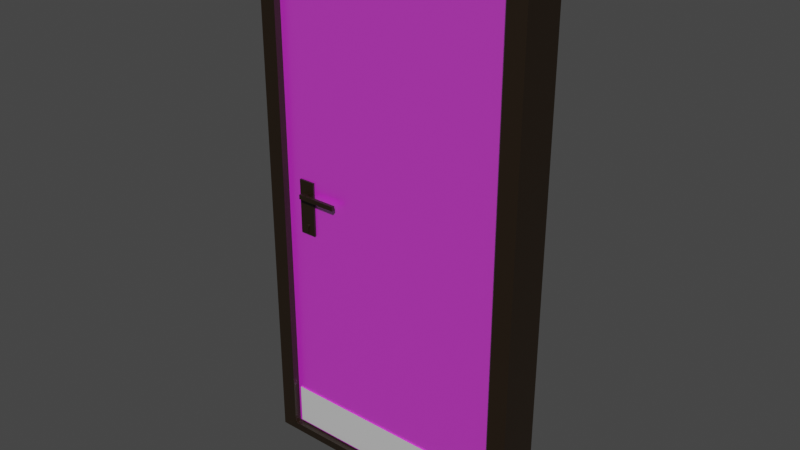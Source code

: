 # Source: Door.blend  (saved by Blender 3.0.42; exported with 4.5.12 LTS)
import bpy
from mathutils import Matrix  # noqa: F401  (used for matrix-valued properties, if any)

bpy.ops.wm.read_factory_settings(use_empty=True)
scene = bpy.context.scene
scene.name = 'Scene'

# ---- collections
col_door = bpy.data.collections.new('Door'); scene.collection.children.link(col_door)

# ---- images (referenced by path relative to the original .blend; pixels are not part of the script)
import os
ASSET_DIR = os.environ.get("B2B_ASSET_DIR", "")  # directory of the original .blend (textures are referenced by path, not embedded)
HERE = os.path.dirname(os.path.abspath(__file__))  # packed textures are extracted next to this script under _unpacked/

def load_image(name, relpath, width, height, colorspace="sRGB"):
    """Load a texture the original file referenced (path relative to the .blend, or extracted next to this script)."""
    p = next((c for c in (os.path.join(HERE, relpath), os.path.join(ASSET_DIR, relpath)) if relpath and os.path.exists(c)), "")
    if p:
        img = bpy.data.images.load(p, check_existing=True)
        img.name = name
    else:  # same state as the original file: an image datablock whose file is absent (Cycles renders it pink)
        img = bpy.data.images.new(name, width, height)
        img.source = "FILE"
        img.filepath = "//" + (relpath or name)
    img.colorspace_settings.name = colorspace
    return img
img_door_texture = load_image('door-texture', 'Textures/door-texture.png', 1024, 1024, 'sRGB')

# ---- materials (node trees are filled in below, after node groups)
mat_x = bpy.data.materials.new('Дерево')
mat_x.use_transparent_shadow = False
mat_x_1 = bpy.data.materials.new('Обналичник')
mat_x_1.use_transparent_shadow = False
mat_x_2 = bpy.data.materials.new('Металл')
mat_x_2.use_transparent_shadow = False

# ---- material node trees
mat_x.use_nodes = True; mat_x.node_tree.nodes.clear()
_N = mat_x.node_tree.nodes; _L = mat_x.node_tree.links
n0 = _N.new('ShaderNodeBsdfDiffuse'); n0.name = 'Diffuse BSDF'; n0.location = (529, 305)
n1 = _N.new('ShaderNodeTexWave'); n1.name = 'Wave Texture'; n1.location = (79, 320)
n1.wave_profile = 'SAW'
n1.inputs[1].default_value = 3.7
n1.inputs[2].default_value = 17.2
n1.inputs[3].default_value = 15.0
n1.inputs[4].default_value = 0.8
n1.inputs[5].default_value = 0.4
n2 = _N.new('ShaderNodeNewGeometry'); n2.name = 'Geometry'; n2.location = (-361, 319)
n3 = _N.new('ShaderNodeMapping'); n3.name = 'Mapping'; n3.location = (-142, 311)
n3.inputs[3].default_value = (3.0, 1.0, 1.0)
n4 = _N.new('ShaderNodeMix'); n4.name = 'Mix'; n4.location = (308, 328)
n4.data_type = 'RGBA'
n4.inputs[6].default_value = (0.6762, 0.5418, 0.3618, 1.0)
n4.inputs[7].default_value = (0.5109, 0.3703, 0.2111, 1.0)
n5 = _N.new('ShaderNodeBsdfAnisotropic'); n5.name = 'Glossy BSDF'; n5.location = (538, 112)
n5.distribution = 'GGX'
n5.inputs[1].default_value = 0.3951
n6 = _N.new('ShaderNodeOutputMaterial'); n6.name = 'Material Output'; n6.location = (957, 325)
n7 = _N.new('ShaderNodeMixShader'); n7.name = 'Mix Shader'; n7.location = (771, 208)
n8 = _N.new('ShaderNodeTexImage'); n8.name = 'Image Texture'; n8.location = (190, -109)
n8.image = img_door_texture
_L.new(n2.outputs[0], n3.inputs[0])
_L.new(n3.outputs[0], n1.inputs[0])
_L.new(n1.outputs[0], n4.inputs[0])
_L.new(n0.outputs[0], n7.inputs[1])
_L.new(n7.outputs[0], n6.inputs[0])
_L.new(n5.outputs[0], n7.inputs[2])
_L.new(n8.outputs[0], n0.inputs[0])
n6.is_active_output = True
mat_x_1.use_nodes = True; mat_x_1.node_tree.nodes.clear()
_N = mat_x_1.node_tree.nodes; _L = mat_x_1.node_tree.links
n0 = _N.new('ShaderNodeBsdfPrincipled'); n0.name = 'Principled BSDF'; n0.location = (132, 300)
n0.distribution = 'GGX'
n0.subsurface_method = 'RANDOM_WALK_SKIN'
n0.inputs[0].default_value = (0.01298, 0.005827, 0.0003866, 1.0)
n0.inputs[3].default_value = 1.45
n0.inputs[13].default_value = 0.7
n0.inputs[27].default_value = (0.0, 0.0, 0.0, 1.0)
n0.inputs[28].default_value = 1.0
n1 = _N.new('ShaderNodeOutputMaterial'); n1.name = 'Material Output'; n1.location = (422, 300)
_L.new(n0.outputs[0], n1.inputs[0])
n1.is_active_output = True
mat_x_2.use_nodes = True; mat_x_2.node_tree.nodes.clear()
_N = mat_x_2.node_tree.nodes; _L = mat_x_2.node_tree.links
n0 = _N.new('ShaderNodeBsdfPrincipled'); n0.name = 'Principled BSDF'; n0.location = (-10, 300)
n0.distribution = 'GGX'
n0.subsurface_method = 'RANDOM_WALK_SKIN'
n0.inputs[1].default_value = 0.2545
n0.inputs[2].default_value = 0.1945
n0.inputs[3].default_value = 1.45
n0.inputs[13].default_value = 0.4236
n0.inputs[27].default_value = (0.0, 0.0, 0.0, 1.0)
n0.inputs[28].default_value = 1.0
n1 = _N.new('ShaderNodeOutputMaterial'); n1.name = 'Material Output'; n1.location = (280, 300)
_L.new(n0.outputs[0], n1.inputs[0])
n1.is_active_output = True

# ---- world
world_world = bpy.data.worlds.new('World'); scene.world = world_world
world_world.use_nodes = True; world_world.node_tree.nodes.clear()
_N = world_world.node_tree.nodes; _L = world_world.node_tree.links
n0 = _N.new('ShaderNodeOutputWorld'); n0.name = 'World Output'; n0.location = (300, 300)
n1 = _N.new('ShaderNodeBackground'); n1.name = 'Background'; n1.location = (10, 300)
n1.inputs[0].default_value = (0.05088, 0.05088, 0.05088, 1.0)
_L.new(n1.outputs[0], n0.inputs[0])
n0.is_active_output = True
world_world.color = (0.05088, 0.05088, 0.05088)
world_world.use_sun_shadow = False
world_world.sun_shadow_jitter_overblur = 0.0

# ---- meshes
me_cube = bpy.data.meshes.new('Cube')
me_cube.from_pydata([(-1.077, -0.0777, -1.283), (-1.077, -0.0777, -1.097), (-1.077, 0.07609, -1.283), (-1.077, 0.07609, -1.097), (-0.02008, -0.0777, -1.283), (-0.02008, -0.0777, -1.097), (-0.02008, 0.07609, -1.283), (-0.02008, 0.07609, -1.097), (-1.093, 0.07273, 1.062), (-0.005375, 0.07273, -1.292), (-1.093, 0.07273, -1.292), (-0.004961, 0.07273, 1.062), (-0.004961, -0.07252, 1.062), (-0.005375, -0.07252, -1.292), (-1.093, -0.07252, 1.062), (-1.093, -0.07252, -1.292), (-0.995, -0.08152, -0.09258), (-0.995, -0.08152, -0.07231), (-0.995, 0.07996, -0.09258), (-0.995, 0.07996, -0.07231), (-0.9679, -0.08152, -0.09258), (-0.9679, -0.08152, -0.07231), (-0.9679, 0.07996, -0.09258), (-0.9679, 0.07996, -0.07231), (-1.019, -0.08152, -0.2658), (-1.019, -0.08152, -0.01892), (-1.019, 0.07996, -0.01892), (-1.019, 0.07996, -0.2658), (-0.9435, 0.07996, -0.2658), (-0.9435, 0.07996, -0.01892), (-0.9435, -0.08152, -0.01892), (-0.9435, -0.08152, -0.2658), (-0.995, 0.1264, -0.07231), (-0.995, 0.1264, -0.09258), (-0.9679, 0.1264, -0.09258), (-0.9679, 0.1264, -0.07231), (-0.9679, 0.1118, -0.09258), (-0.9679, 0.1118, -0.07231), (-0.995, 0.1118, -0.09258), (-0.995, 0.1118, -0.07231), (-0.8092, 0.1264, -0.07231), (-0.8092, 0.1264, -0.09258), (-0.8092, 0.1118, -0.09258), (-0.8092, 0.1118, -0.07231), (-0.995, -0.1134, -0.09258), (-0.995, -0.1134, -0.07231), (-0.9679, -0.1134, -0.07231), (-0.9679, -0.1134, -0.09258), (-0.995, -0.09875, -0.09258), (-0.995, -0.09875, -0.07231), (-0.9679, -0.09875, -0.07231), (-0.9679, -0.09875, -0.09258), (-0.8092, -0.1134, -0.07231), (-0.8092, -0.1134, -0.09258), (-0.8092, -0.09875, -0.07231), (-0.8092, -0.09875, -0.09258), (-0.9814, -0.08702, -0.2165), (-0.9862, -0.08702, -0.2178), (-0.9898, -0.08702, -0.2214), (-0.9911, -0.08702, -0.2262), (-0.9898, -0.08702, -0.2311), (-0.9862, -0.08702, -0.2347), (-0.9862, -0.08702, -0.2542), (-0.9765, -0.08702, -0.2347), (-0.973, -0.08702, -0.2311), (-0.9717, -0.08702, -0.2262), (-0.973, -0.08702, -0.2214), (-0.9765, -0.08702, -0.2178), (-0.9765, -0.08702, -0.2542), (-0.9838, -0.08702, -0.2565), (-0.9814, -0.08702, -0.2572), (-0.979, -0.08702, -0.2565), (-0.9814, 0.08532, -0.2165), (-0.9862, 0.08532, -0.2178), (-0.9898, 0.08532, -0.2214), (-0.9911, 0.08532, -0.2262), (-0.9898, 0.08532, -0.2311), (-0.9862, 0.08532, -0.2347), (-0.9862, 0.08532, -0.2542), (-0.9765, 0.08532, -0.2347), (-0.973, 0.08532, -0.2311), (-0.9717, 0.08532, -0.2262), (-0.973, 0.08532, -0.2214), (-0.9765, 0.08532, -0.2178), (-0.9765, 0.08532, -0.2542), (-0.9838, 0.08532, -0.2565), (-0.9814, 0.08532, -0.2572), (-0.979, 0.08532, -0.2565)], [], [(0, 1, 3, 2), (2, 3, 7, 6), (6, 7, 5, 4), (4, 5, 1, 0), (2, 6, 4, 0), (7, 3, 1, 5), (8, 11, 9, 10), (14, 15, 13, 12), (13, 15, 10, 9), (15, 14, 8, 10), (14, 12, 11, 8), (12, 13, 9, 11), (24, 25, 26, 27), (36, 34, 41, 42), (28, 29, 30, 31), (49, 48, 44, 45), (27, 28, 31, 24), (29, 26, 25, 30), (16, 17, 25, 24), (19, 18, 27, 26), (18, 22, 28, 27), (23, 19, 26, 29), (22, 23, 29, 28), (21, 20, 31, 30), (20, 16, 24, 31), (17, 21, 30, 25), (33, 32, 35, 34), (36, 38, 33, 34), (39, 37, 35, 32), (38, 39, 32, 33), (18, 19, 39, 38), (19, 23, 37, 39), (22, 18, 38, 36), (23, 22, 36, 37), (43, 42, 41, 40), (37, 36, 42, 43), (35, 37, 43, 40), (34, 35, 40, 41), (47, 46, 45, 44), (50, 49, 45, 46), (51, 50, 54, 55), (48, 51, 47, 44), (16, 20, 51, 48), (20, 21, 50, 51), (21, 17, 49, 50), (17, 16, 48, 49), (55, 54, 52, 53), (47, 51, 55, 53), (46, 47, 53, 52), (50, 46, 52, 54), (57, 58, 59, 60, 61, 62, 69, 70, 71, 68, 63, 64, 65, 66, 67, 56), (73, 72, 83, 82, 81, 80, 79, 84, 87, 86, 85, 78, 77, 76, 75, 74), (69, 62, 78, 85), (62, 61, 77, 78), (70, 69, 85, 86), (64, 63, 79, 80), (57, 56, 72, 73), (71, 70, 86, 87), (65, 64, 80, 81), (58, 57, 73, 74), (66, 65, 81, 82), (59, 58, 74, 75), (67, 66, 82, 83), (60, 59, 75, 76), (56, 67, 83, 72), (61, 60, 76, 77), (68, 71, 87, 84), (63, 68, 84, 79)])
me_cube.polygons.foreach_set('material_index', [0, 2, 0, 2, 0, 0, 0, 0, 0, 0, 0, 0, 1, 1, 1, 1, 1, 1, 1, 1, 1, 1, 1, 1, 1, 1, 1, 1, 1, 1, 1, 1, 1, 1, 1, 0, 1, 1, 1, 1, 0, 1, 1, 1, 1, 1, 1, 1, 1, 1, 1, 1, 1, 1, 1, 1, 1, 1, 1, 1, 1, 1, 1, 1, 1, 1, 1, 1])
_uv = me_cube.uv_layers.new(name='UVMap')
_uv.uv.foreach_set('vector', [0.375, 0.0, 0.625, 0.0, 0.625, 0.25, 0.375, 0.25, 0.375, 0.25, 0.625, 0.25, 0.625, 0.5, 0.375, 0.5, 0.375, 0.5, 0.625, 0.5, 0.625, 0.75, 0.375, 0.75, 0.375, 0.75, 0.625, 0.75, 0.625, 1.0, 0.375, 1.0, 0.125, 0.5, 0.375, 0.5, 0.375, 0.75, 0.125, 0.75, 0.625, 0.5, 0.875, 0.5, 0.875, 0.75, 0.625, 0.75, 0.3183, 0.6835, 0.002242, 0.6835, 0.002362, -0.0001027, 0.3183, -0.0001026, 0.6386, 9.296e-05, 0.6386, 0.6837, 0.3227, 0.6837, 0.3226, 9.296e-05, 0.0, 0.0, 0.0, 0.0, 0.0, 0.0, 0.0, 0.0, 0.0, 0.0, 0.0, 0.0, 0.0, 0.0, 0.0, 0.0, 0.0, 0.0, 0.0, 0.0, 0.0, 0.0, 0.0, 0.0, 0.0, 0.0, 0.0, 0.0, 0.0, 0.0, 0.0, 0.0, 0.375, 0.0, 0.625, 0.0, 0.625, 0.25, 0.375, 0.25, 0.4701, 0.4049, 0.4701, 0.4049, 0.4701, 0.4049, 0.4701, 0.4049, 0.375, 0.5, 0.625, 0.5, 0.625, 0.75, 0.375, 0.75, 0.5299, 0.9049, 0.4701, 0.9049, 0.4701, 0.9049, 0.5299, 0.9049, 0.125, 0.5, 0.375, 0.5, 0.375, 0.75, 0.125, 0.75, 0.625, 0.5, 0.875, 0.5, 0.875, 0.75, 0.625, 0.75, 0.4701, 0.9049, 0.5299, 0.9049, 0.625, 1.0, 0.375, 1.0, 0.5299, 0.3451, 0.4701, 0.3451, 0.375, 0.25, 0.625, 0.25, 0.4701, 0.3451, 0.4701, 0.4049, 0.375, 0.5, 0.375, 0.25, 0.5299, 0.4049, 0.5299, 0.3451, 0.625, 0.25, 0.625, 0.5, 0.4701, 0.4049, 0.5299, 0.4049, 0.625, 0.5, 0.375, 0.5, 0.5299, 0.8451, 0.4701, 0.8451, 0.375, 0.75, 0.625, 0.75, 0.4701, 0.8451, 0.4701, 0.9049, 0.375, 1.0, 0.375, 0.75, 0.5299, 0.9049, 0.5299, 0.8451, 0.625, 0.75, 0.625, 1.0, 0.4701, 0.3451, 0.5299, 0.3451, 0.5299, 0.4049, 0.4701, 0.4049, 0.4701, 0.4049, 0.4701, 0.3451, 0.4701, 0.3451, 0.4701, 0.4049, 0.5299, 0.3451, 0.5299, 0.4049, 0.5299, 0.4049, 0.5299, 0.3451, 0.4701, 0.3451, 0.5299, 0.3451, 0.5299, 0.3451, 0.4701, 0.3451, 0.4701, 0.3451, 0.5299, 0.3451, 0.5299, 0.3451, 0.4701, 0.3451, 0.5299, 0.3451, 0.5299, 0.4049, 0.5299, 0.4049, 0.5299, 0.3451, 0.4701, 0.4049, 0.4701, 0.3451, 0.4701, 0.3451, 0.4701, 0.4049, 0.5299, 0.4049, 0.4701, 0.4049, 0.4701, 0.4049, 0.5299, 0.4049, 0.5299, 0.4049, 0.4701, 0.4049, 0.4701, 0.4049, 0.5299, 0.4049, 0.5299, 0.4049, 0.4701, 0.4049, 0.4701, 0.4049, 0.5299, 0.4049, 0.5299, 0.4049, 0.5299, 0.4049, 0.5299, 0.4049, 0.5299, 0.4049, 0.4701, 0.4049, 0.5299, 0.4049, 0.5299, 0.4049, 0.4701, 0.4049, 0.4701, 0.8451, 0.5299, 0.8451, 0.5299, 0.9049, 0.4701, 0.9049, 0.5299, 0.8451, 0.5299, 0.9049, 0.5299, 0.9049, 0.5299, 0.8451, 0.4701, 0.8451, 0.5299, 0.8451, 0.5299, 0.8451, 0.4701, 0.8451, 0.4701, 0.9049, 0.4701, 0.8451, 0.4701, 0.8451, 0.4701, 0.9049, 0.4701, 0.9049, 0.4701, 0.8451, 0.4701, 0.8451, 0.4701, 0.9049, 0.4701, 0.8451, 0.5299, 0.8451, 0.5299, 0.8451, 0.4701, 0.8451, 0.5299, 0.8451, 0.5299, 0.9049, 0.5299, 0.9049, 0.5299, 0.8451, 0.5299, 0.9049, 0.4701, 0.9049, 0.4701, 0.9049, 0.5299, 0.9049, 0.4701, 0.8451, 0.5299, 0.8451, 0.5299, 0.8451, 0.4701, 0.8451, 0.4701, 0.8451, 0.4701, 0.8451, 0.4701, 0.8451, 0.4701, 0.8451, 0.5299, 0.8451, 0.4701, 0.8451, 0.4701, 0.8451, 0.5299, 0.8451, 0.5299, 0.8451, 0.5299, 0.8451, 0.5299, 0.8451, 0.5299, 0.8451, 0.0, 0.0, 0.0, 0.0, 0.0, 0.0, 0.0, 0.0, 0.0, 0.0, 0.0, 0.0, 0.0, 0.0, 0.0, 0.0, 0.0, 0.0, 0.0, 0.0, 0.0, 0.0, 0.0, 0.0, 0.0, 0.0, 0.0, 0.0, 0.0, 0.0, 0.0, 0.0, 0.0, 0.0, 0.0, 0.0, 0.0, 0.0, 0.0, 0.0, 0.0, 0.0, 0.0, 0.0, 0.0, 0.0, 0.0, 0.0, 0.0, 0.0, 0.0, 0.0, 0.0, 0.0, 0.0, 0.0, 0.0, 0.0, 0.0, 0.0, 0.0, 0.0, 0.0, 0.0, 0.0, 0.0, 0.0, 0.0, 0.0, 0.0, 0.0, 0.0, 0.0, 0.0, 0.0, 0.0, 0.0, 0.0, 0.0, 0.0, 0.0, 0.0, 0.0, 0.0, 0.0, 0.0, 0.0, 0.0, 0.0, 0.0, 0.0, 0.0, 0.0, 0.0, 0.0, 0.0, 0.0, 0.0, 0.0, 0.0, 0.0, 0.0, 0.0, 0.0, 0.0, 0.0, 0.0, 0.0, 0.0, 0.0, 0.0, 0.0, 0.0, 0.0, 0.0, 0.0, 0.0, 0.0, 0.0, 0.0, 0.0, 0.0, 0.0, 0.0, 0.0, 0.0, 0.0, 0.0, 0.0, 0.0, 0.0, 0.0, 0.0, 0.0, 0.0, 0.0, 0.0, 0.0, 0.0, 0.0, 0.0, 0.0, 0.0, 0.0, 0.0, 0.0, 0.0, 0.0, 0.0, 0.0, 0.0, 0.0, 0.0, 0.0, 0.0, 0.0, 0.0, 0.0, 0.0, 0.0, 0.0, 0.0, 0.0, 0.0, 0.0, 0.0, 0.0, 0.0, 0.0, 0.0, 0.0, 0.0, 0.0, 0.0, 0.0, 0.0, 0.0, 0.0, 0.0, 0.0, 0.0, 0.0, 0.0, 0.0, 0.0, 0.0, 0.0, 0.0, 0.0, 0.0, 0.0, 0.0])
me_cube.materials.append(mat_x)
me_cube.materials.append(mat_x_1)
me_cube.materials.append(mat_x_2)
me_cube.use_remesh_fix_poles = True
me_cube.use_remesh_preserve_attributes = False
me_cube.update()
me_plane_004 = bpy.data.meshes.new('Plane.004')
me_plane_004.from_pydata([(-0.5441, 0.1059, 1.177), (0.5439, 0.1059, -1.177), (-0.5441, 0.1059, -1.177), (0.5443, 0.1059, 1.177), (0.5443, -0.1059, 1.177), (0.5439, -0.1059, -1.177), (-0.5441, -0.1059, 1.177), (-0.5441, -0.1059, -1.177), (0.6245, 0.0997, 1.22), (0.6241, 0.0997, -1.22), (-0.6243, 0.0997, 1.22), (-0.6243, 0.0997, -1.22), (0.6245, -0.0997, 1.22), (0.6241, -0.0997, -1.22), (-0.6243, -0.0997, 1.22), (-0.6243, -0.0997, -1.22)], [], [(11, 9, 13, 15), (9, 8, 12, 13), (10, 11, 15, 14), (8, 10, 14, 12), (1, 3, 8, 9), (3, 0, 10, 8), (2, 1, 9, 11), (0, 2, 11, 10), (4, 5, 13, 12), (6, 4, 12, 14), (5, 7, 15, 13), (7, 6, 14, 15), (4, 6, 0, 3), (6, 7, 2, 0), (7, 5, 1, 2), (5, 4, 3, 1)])
_uv = me_plane_004.uv_layers.new(name='UVMap')
_uv.uv.foreach_set('vector', [0.0, 0.0, 0.0, 0.0, 0.0, 0.0, 0.0, 0.0, 0.0, 0.0, 0.0, 0.0, 0.0, 0.0, 0.0, 0.0, 0.0, 0.0, 0.0, 0.0, 0.0, 0.0, 0.0, 0.0, 0.0, 0.0, 0.0, 0.0, 0.0, 0.0, 0.0, 0.0, 0.0, 0.0, 0.0, 0.0, 0.0, 0.0, 0.0, 0.0, 0.0, 0.0, 0.0, 0.0, 0.0, 0.0, 0.0, 0.0, 0.0, 0.0, 0.0, 0.0, 0.0, 0.0, 0.0, 0.0, 0.0, 0.0, 0.0, 0.0, 0.0, 0.0, 0.0, 0.0, 0.0, 0.0, 0.0, 0.0, 0.0, 0.0, 0.0, 0.0, 0.0, 0.0, 0.0, 0.0, 0.0, 0.0, 0.0, 0.0, 0.0, 0.0, 0.0, 0.0, 0.0, 0.0, 0.0, 0.0, 0.0, 0.0, 0.0, 0.0, 0.0, 0.0, 0.0, 0.0, 0.0, 0.0, 0.0, 0.0, 0.0, 0.0, 0.0, 0.0, 0.0, 0.0, 0.0, 0.0, 0.0, 0.0, 0.0, 0.0, 0.0, 0.0, 0.0, 0.0, 0.0, 0.0, 0.0, 0.0, 0.0, 0.0, 0.0, 0.0, 0.0, 0.0, 0.0, 0.0])
me_plane_004.materials.append(mat_x_1)
me_plane_004.use_remesh_fix_poles = True
me_plane_004.use_remesh_preserve_attributes = False
me_plane_004.update()

# ---- objects
ob_inside = bpy.data.objects.new('Inside', me_cube)
ob_outside = bpy.data.objects.new('Outside', me_plane_004)

# ---- transforms, parenting, visibility, modifiers, constraints
ob_inside.location = (0.5486, 0.0, 1.323)
ob_outside.location = (0.0, 0.0, 1.208)

# ---- collection membership
col_door.objects.link(ob_inside)
col_door.objects.link(ob_outside)

# ---- scene / render settings (as saved in the file)
scene.frame_start = 1; scene.frame_end = 250; scene.frame_set(53)
scene.render.engine = 'BLENDER_EEVEE_NEXT'
scene.cycles.samples = 4098
scene.cycles.sampling_pattern = 'TABULATED_SOBOL'
scene.cycles.use_light_tree = False
scene.cycles.bake_type = 'DIFFUSE'
scene.view_settings.view_transform = 'Filmic'
bpy.context.view_layer.update()

# ---- added for rendering (the .blend has no active camera and no usable light): camera, sun
cam_auto = bpy.data.cameras.new('AutoCamera')
cam_auto.lens = 50.0
cam_auto.sensor_width = 36.0
cam_auto.clip_end = 1000.0
ob_auto_camera = bpy.data.objects.new('AutoCamera', cam_auto)
scene.collection.objects.link(ob_auto_camera)
ob_auto_camera.location = (2.54611, -3.04871, 3.24501)
ob_auto_camera.rotation_euler = (1.09748, -7.21219e-08, 0.694738)
scene.camera = ob_auto_camera
light_auto_sun = bpy.data.lights.new('AutoSun', 'SUN')
light_auto_sun.energy = 3.0
light_auto_sun.angle = 0.0523599
ob_auto_sun = bpy.data.objects.new('AutoSun', light_auto_sun)
scene.collection.objects.link(ob_auto_sun)
ob_auto_sun.rotation_euler = (0.872665, 0.174533, 0.523599)
bpy.context.view_layer.update()
